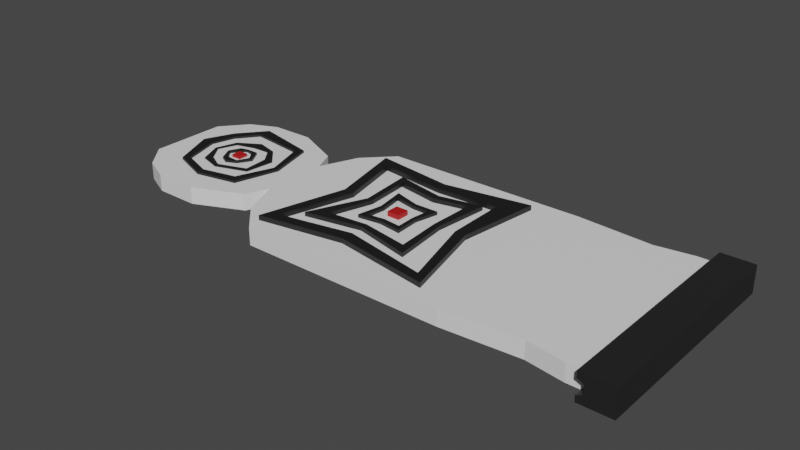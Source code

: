 # Source: Dummy.blend  (saved by Blender 4.0.36; exported with 4.5.12 LTS)
import bpy
from mathutils import Matrix  # noqa: F401  (used for matrix-valued properties, if any)

bpy.ops.wm.read_factory_settings(use_empty=True)
scene = bpy.context.scene
scene.name = 'Scene'

# ---- collections
col_collection = bpy.data.collections.new('Collection'); scene.collection.children.link(col_collection)

# ---- materials (node trees are filled in below, after node groups)
mat_material_040 = bpy.data.materials.new('Material.040')
mat_material_024 = bpy.data.materials.new('Material.024')
mat_material_032 = bpy.data.materials.new('Material.032')
mat_material_042 = bpy.data.materials.new('Material.042')

# ---- material node trees
mat_material_040.use_nodes = True; mat_material_040.node_tree.nodes.clear()
_N = mat_material_040.node_tree.nodes; _L = mat_material_040.node_tree.links
n0 = _N.new('ShaderNodeBsdfPrincipled'); n0.name = 'Principled BSDF'; n0.location = (10, 300)
n0.distribution = 'GGX'
n0.subsurface_method = 'BURLEY'
n0.inputs[0].default_value = (0.8412, 0.8412, 0.8412, 1.0)
n0.inputs[3].default_value = 1.45
n0.inputs[27].default_value = (0.0, 0.0, 0.0, 1.0)
n0.inputs[28].default_value = 1.0
n1 = _N.new('ShaderNodeOutputMaterial'); n1.name = 'Material Output'; n1.location = (300, 300)
_L.new(n0.outputs[0], n1.inputs[0])
n1.is_active_output = True
mat_material_024.use_nodes = True; mat_material_024.node_tree.nodes.clear()
_N = mat_material_024.node_tree.nodes; _L = mat_material_024.node_tree.links
n0 = _N.new('ShaderNodeBsdfPrincipled'); n0.name = 'Principled BSDF'; n0.location = (10, 300)
n0.distribution = 'GGX'
n0.subsurface_method = 'BURLEY'
n0.inputs[0].default_value = (0.009018, 0.009018, 0.009018, 1.0)
n0.inputs[3].default_value = 1.45
n0.inputs[27].default_value = (0.0, 0.0, 0.0, 1.0)
n0.inputs[28].default_value = 1.0
n1 = _N.new('ShaderNodeOutputMaterial'); n1.name = 'Material Output'; n1.location = (300, 300)
_L.new(n0.outputs[0], n1.inputs[0])
n1.is_active_output = True
mat_material_032.use_nodes = True; mat_material_032.node_tree.nodes.clear()
_N = mat_material_032.node_tree.nodes; _L = mat_material_032.node_tree.links
n0 = _N.new('ShaderNodeBsdfPrincipled'); n0.name = 'Principled BSDF'; n0.location = (10, 300)
n0.distribution = 'GGX'
n0.subsurface_method = 'BURLEY'
n0.inputs[0].default_value = (0.01599, 0.01599, 0.01599, 1.0)
n0.inputs[3].default_value = 1.45
n0.inputs[27].default_value = (0.0, 0.0, 0.0, 1.0)
n0.inputs[28].default_value = 1.0
n1 = _N.new('ShaderNodeOutputMaterial'); n1.name = 'Material Output'; n1.location = (300, 300)
_L.new(n0.outputs[0], n1.inputs[0])
n1.is_active_output = True
mat_material_042.use_nodes = True; mat_material_042.node_tree.nodes.clear()
_N = mat_material_042.node_tree.nodes; _L = mat_material_042.node_tree.links
n0 = _N.new('ShaderNodeBsdfPrincipled'); n0.name = 'Principled BSDF'; n0.location = (10, 300)
n0.distribution = 'GGX'
n0.subsurface_method = 'BURLEY'
n0.inputs[0].default_value = (0.477, 0.006776, 0.007966, 1.0)
n0.inputs[3].default_value = 1.45
n0.inputs[27].default_value = (0.0, 0.0, 0.0, 1.0)
n0.inputs[28].default_value = 1.0
n1 = _N.new('ShaderNodeOutputMaterial'); n1.name = 'Material Output'; n1.location = (300, 300)
_L.new(n0.outputs[0], n1.inputs[0])
n1.is_active_output = True

# ---- world
world_world = bpy.data.worlds.new('World'); scene.world = world_world
world_world.use_nodes = True; world_world.node_tree.nodes.clear()
_N = world_world.node_tree.nodes; _L = world_world.node_tree.links
n0 = _N.new('ShaderNodeOutputWorld'); n0.name = 'World Output'; n0.location = (300, 300)
n1 = _N.new('ShaderNodeBackground'); n1.name = 'Background'; n1.location = (10, 300)
n1.inputs[0].default_value = (0.05088, 0.05088, 0.05088, 1.0)
_L.new(n1.outputs[0], n0.inputs[0])
n0.is_active_output = True
world_world.color = (0.05088, 0.05088, 0.05088)
world_world.use_sun_shadow = False
world_world.sun_shadow_jitter_overblur = 0.0

# ---- meshes
me_plane_013 = bpy.data.meshes.new('Plane.013')
me_plane_013.from_pydata([(-3.106, -1.001, -0.07649), (-0.398, -1.001, -0.07649), (-3.106, 0.999, -0.07649), (-0.398, 0.999, -0.07649), (-3.472, -0.3304, -0.07649), (-3.472, 0.3284, -0.07649), (-3.339, -0.7191, -0.07649), (-3.339, 0.7172, -0.07649), (-3.557, -0.5615, -0.07649), (-3.557, 0.5595, -0.07649), (-3.968, -0.7802, -0.07649), (-3.968, 0.7783, -0.07649), (-4.758, -0.3898, -0.07649), (-4.758, 0.3878, -0.07649), (-4.572, -0.6522, -0.07649), (-4.572, 0.6503, -0.07649), (-4.341, -0.7772, -0.07649), (-4.341, 0.7753, -0.07649), (-1.363, -1.001, -0.07649), (-1.363, 0.999, -0.07649), (-0.7159, -0.9453, -0.07649), (-0.7159, 0.9433, -0.07649), (-0.2304, -1.001, -0.07649), (-0.2304, 0.999, -0.07649), (-3.106, 0.999, 0.06688), (-3.106, -1.001, 0.06688), (-0.7159, -0.9453, 0.06688), (-0.398, -1.001, 0.06688), (-0.398, 0.999, 0.06688), (-1.363, 0.999, 0.06688), (-3.472, 0.3284, 0.06688), (-3.472, -0.3304, 0.06688), (-3.339, -0.7191, 0.06688), (-3.339, 0.7172, 0.06688), (-3.557, 0.5595, 0.06688), (-3.557, -0.5615, 0.06688), (-3.968, 0.7783, 0.06688), (-3.968, -0.7802, 0.06688), (-4.758, 0.3878, 0.06688), (-4.758, -0.3898, 0.06688), (-4.341, -0.7772, 0.06688), (-4.572, 0.6503, 0.06688), (-4.572, -0.6522, 0.06688), (-4.341, 0.7753, 0.06688), (-1.363, -1.001, 0.06688), (-0.7159, 0.9433, 0.06688), (-0.2304, -1.001, 0.06688), (-0.2304, 0.999, 0.06688), (-4.34, 0.2056, 0.05717), (-4.311, -0.2522, 0.05133), (-3.966, 0.28, 0.05609), (-3.846, -0.2063, 0.05579), (-4.152, 0.3398, 0.0457), (-4.125, -0.3198, 0.05647), (-4.399, -0.01561, 0.05891), (-3.819, 0.09723, 0.04823), (-4.144, 0.2307, 0.07553), (-4.144, 0.2307, 0.0457), (-4.31, 0.1753, 0.05717), (-4.371, -0.01284, 0.05891), (-4.266, -0.1881, 0.05133), (-4.128, -0.2728, 0.05647), (-3.882, -0.1703, 0.05579), (-3.899, 0.08926, 0.04823), (-3.996, 0.2389, 0.05609), (-4.31, 0.1753, 0.07553), (-4.371, -0.01284, 0.07553), (-4.266, -0.1881, 0.07553), (-4.128, -0.2728, 0.07553), (-3.882, -0.1703, 0.07553), (-3.899, 0.08926, 0.07553), (-3.996, 0.2389, 0.07553), (-4.152, 0.3398, 0.07553), (-4.34, 0.2056, 0.07553), (-4.399, -0.01561, 0.07553), (-4.311, -0.2522, 0.07553), (-4.125, -0.3198, 0.07553), (-3.846, -0.2063, 0.07553), (-3.819, 0.09723, 0.07553), (-3.966, 0.28, 0.07553), (-4.252, -0.004852, 0.06131), (-4.122, -0.1836, 0.04403), (-4.135, 0.1359, 0.0648), (-3.965, 2.306e-05, 0.05623), (-4.203, 0.1145, 0.04868), (-4.032, -0.132, 0.0635), (-4.189, -0.1444, 0.05011), (-4.033, 0.1362, 0.04832), (-4.175, 0.07986, 0.08641), (-4.175, 0.07986, 0.04868), (-4.228, -0.003783, 0.06131), (-4.158, -0.1057, 0.05011), (-4.122, -0.1095, 0.04403), (-4.046, -0.1146, 0.0635), (-4.001, -0.001069, 0.05623), (-4.06, 0.09591, 0.04832), (-4.134, 0.1189, 0.0648), (-4.228, -0.003783, 0.08641), (-4.158, -0.1057, 0.08641), (-4.122, -0.1095, 0.08641), (-4.046, -0.1146, 0.08641), (-4.001, -0.001069, 0.08641), (-4.06, 0.09591, 0.08641), (-4.134, 0.1189, 0.08641), (-4.203, 0.1145, 0.08641), (-4.252, -0.004852, 0.08641), (-4.189, -0.1444, 0.08641), (-4.122, -0.1836, 0.08641), (-4.032, -0.132, 0.08641), (-3.965, 2.304e-05, 0.08641), (-4.033, 0.1362, 0.08641), (-4.135, 0.1359, 0.08641), (-4.437, -0.4064, 0.05855), (-3.76, -0.4583, 0.05427), (-4.489, 0.3316, 0.05676), (-3.762, 0.4705, 0.05626), (-4.598, 0.03951, 0.04853), (-3.654, -0.007802, 0.06083), (-4.12, -0.5445, 0.05717), (-4.295, 0.6123, 0.04816), (-4.488, 0.03951, 0.08668), (-4.488, 0.03951, 0.04853), (-4.39, -0.3514, 0.05855), (-4.12, -0.4652, 0.05717), (-3.823, -0.3842, 0.05427), (-3.703, -0.007802, 0.06083), (-3.817, 0.4054, 0.05626), (-4.295, 0.4809, 0.04816), (-4.435, 0.2686, 0.05676), (-4.39, -0.3514, 0.08668), (-4.12, -0.4652, 0.08668), (-3.823, -0.3842, 0.08668), (-3.703, -0.007802, 0.08668), (-3.817, 0.4054, 0.08668), (-4.295, 0.4809, 0.08668), (-4.435, 0.2686, 0.08668), (-4.598, 0.03951, 0.08668), (-4.437, -0.4064, 0.08668), (-4.12, -0.5445, 0.08668), (-3.76, -0.4583, 0.08668), (-3.654, -0.007802, 0.08668), (-3.762, 0.4705, 0.08668), (-4.295, 0.6123, 0.08668), (-4.489, 0.3316, 0.08668), (-0.275, -1.096, -0.1181), (-0.275, 1.094, -0.1181), (-0.275, -1.096, 0.1085), (-0.275, 1.094, 0.1085), (-2.05e-05, -1.096, -0.1181), (-2.05e-05, 1.094, -0.1181), (-2.05e-05, -1.096, 0.1085), (-2.05e-05, 1.094, 0.1085), (-0.1934, 1.094, 0.1085), (-0.1934, 1.094, -0.1181), (-0.1934, -1.096, -0.1181), (-0.1934, -1.096, 0.1085), (-0.275, 1.094, -0.06464), (-0.275, 1.094, 0.05503), (-0.275, -1.096, 0.05503), (-0.275, -1.096, -0.06464), (-2.05e-05, 1.094, -0.06464), (-2.05e-05, 1.094, 0.05503), (-2.05e-05, -1.096, 0.05503), (-2.05e-05, -1.096, -0.06464), (-0.1934, -1.096, -0.06464), (-0.1934, -1.096, 0.05503), (-0.1934, 1.094, 0.05503), (-0.1934, 1.094, -0.06464), (-0.2223, 1.094, -0.04304), (-0.2223, 1.094, 0.03343), (-0.2223, -1.096, 0.03343), (-0.2223, -1.096, -0.04304), (-2.05e-05, 1.094, -0.04304), (-2.05e-05, 1.094, 0.03343), (-2.05e-05, -1.096, 0.03343), (-2.05e-05, -1.096, -0.04304), (-0.1934, -1.096, -0.04304), (-0.1934, -1.096, 0.03343), (-0.1934, 1.094, 0.03343), (-0.1934, 1.094, -0.04304), (-4.074, -0.05199, 0.04742), (-4.16, -0.05199, 0.04742), (-4.074, 0.05004, 0.04742), (-4.16, 0.05004, 0.04742), (-4.074, -0.05199, 0.08986), (-4.16, -0.05199, 0.08986), (-4.074, 0.05004, 0.08986), (-4.16, 0.05004, 0.08986), (-2.254, -0.1927, -0.01761), (-2.552, -0.1982, -0.02021), (-2.241, 0.1794, -0.02355), (-2.563, 0.2296, -0.02329), (-2.254, -0.1927, 0.09432), (-2.552, -0.1982, 0.09432), (-2.241, 0.1794, 0.09432), (-2.563, 0.2296, 0.09432), (-2.181, 0.2323, -0.02355), (-2.213, -0.2575, -0.01761), (-2.607, -0.2527, -0.02021), (-2.61, 0.306, -0.02329), (-2.61, 0.306, 0.09432), (-2.181, 0.2323, 0.09432), (-2.213, -0.2575, 0.09432), (-2.607, -0.2527, 0.09432), (-2.225, -0.002731, -0.006379), (-2.225, -0.002731, 0.09432), (-2.26, 0.001558, -0.006379), (-2.26, 0.001558, 0.09432), (-2.411, -0.2237, -0.01243), (-2.411, -0.2237, 0.09432), (-2.406, -0.1736, -0.01243), (-2.406, -0.1736, 0.09432), (-2.568, 0.002832, -0.006379), (-2.568, 0.002832, 0.09432), (-2.533, -0.0005067, -0.006379), (-2.533, -0.0005067, 0.09432), (-2.383, 0.2282, -0.006379), (-2.383, 0.2282, 0.09432), (-2.388, 0.1839, -0.006379), (-2.388, 0.1839, 0.09432), (-2.698, 0.4803, -0.007464), (-2.054, 0.4746, -0.01301), (-2.785, -0.4023, -0.06379), (-2.037, -0.4475, -0.01959), (-2.698, 0.4803, 0.1025), (-2.054, 0.4746, 0.1025), (-2.785, -0.4023, 0.1025), (-2.037, -0.4475, 0.1025), (-2.926, -0.5306, -0.06379), (-2.762, 0.5807, -0.007464), (-1.967, 0.5609, -0.01301), (-1.961, -0.5631, -0.01959), (-1.961, -0.5631, 0.1025), (-2.926, -0.5306, 0.1025), (-2.762, 0.5807, 0.1025), (-1.967, 0.5609, 0.1025), (-2.721, 0.03288, 0.01652), (-2.721, 0.03288, 0.1025), (-2.671, 0.02709, 0.01652), (-2.671, 0.02709, 0.1025), (-2.331, 0.4767, 0.003603), (-2.331, 0.4767, 0.1025), (-2.34, 0.4021, 0.003603), (-2.34, 0.4021, 0.1025), (-2.014, 0.009341, 0.01652), (-2.014, 0.009341, 0.1025), (-2.066, 0.01541, 0.01652), (-2.066, 0.01541, 0.1025), (-2.448, -0.4243, 0.01652), (-2.448, -0.4243, 0.1025), (-2.44, -0.3625, 0.01652), (-2.44, -0.3625, 0.1025), (-1.699, -0.7442, -0.0004128), (-3.038, -0.7188, -0.0004127), (-1.877, 0.6145, -0.0004128), (-2.986, 0.6714, -0.0004127), (-1.699, -0.7442, 0.1084), (-3.038, -0.7188, 0.1084), (-1.877, 0.6145, 0.1084), (-2.986, 0.6714, 0.1084), (-1.687, 0.8388, -0.0004128), (-1.603, -0.8564, -0.0004129), (-3.142, -0.8436, -0.0004127), (-3.103, 0.8094, -0.0004127), (-3.103, 0.8094, 0.1084), (-1.687, 0.8388, 0.1084), (-1.603, -0.8564, 0.1084), (-3.142, -0.8436, 0.1084), (-1.778, 0.006138, -0.0004128), (-1.778, 0.006138, 0.1084), (-1.871, 0.005717, -0.0004128), (-1.871, 0.005717, 0.1084), (-2.421, -0.6982, -0.0004128), (-2.421, -0.6982, 0.1084), (-2.42, -0.5733, -0.0004128), (-2.42, -0.5733, 0.1084), (-2.954, 0.02881, -0.0004127), (-2.954, 0.02881, 0.1084), (-2.863, 0.02587, -0.0004128), (-2.863, 0.02587, 0.1084), (-2.416, 0.6957, -0.0004128), (-2.416, 0.6957, 0.1084), (-2.415, 0.5906, -0.0004128), (-2.415, 0.5906, 0.1084), (-2.349, -0.06409, 0.04372), (-2.456, -0.06409, 0.04372), (-2.349, 0.06213, 0.04372), (-2.456, 0.06213, 0.04372), (-2.349, -0.06409, 0.1069), (-2.456, -0.06409, 0.1069), (-2.349, 0.06213, 0.1069), (-2.456, 0.06213, 0.1069)], [], [(20, 21, 3, 1), (6, 4, 5, 7), (0, 6, 7, 2), (4, 8, 9, 5), (8, 10, 11, 9), (14, 12, 13, 15), (16, 14, 15, 17), (10, 16, 17, 11), (0, 2, 19, 18), (18, 19, 21, 20), (3, 23, 22, 1), (26, 27, 28, 45), (32, 33, 30, 31), (25, 24, 33, 32), (31, 30, 34, 35), (35, 34, 36, 37), (42, 41, 38, 39), (40, 43, 41, 42), (37, 36, 43, 40), (25, 44, 29, 24), (44, 26, 45, 29), (28, 27, 46, 47), (6, 0, 25, 32), (17, 15, 41, 43), (18, 20, 26, 44), (7, 5, 30, 33), (10, 8, 35, 37), (3, 21, 45, 28), (4, 6, 32, 31), (14, 16, 40, 42), (9, 11, 36, 34), (2, 7, 33, 24), (11, 17, 43, 36), (20, 1, 27, 26), (13, 12, 39, 38), (22, 23, 47, 46), (16, 10, 37, 40), (23, 3, 28, 47), (0, 18, 44, 25), (19, 2, 24, 29), (15, 13, 38, 41), (1, 22, 46, 27), (8, 4, 31, 35), (21, 19, 29, 45), (12, 14, 42, 39), (5, 9, 34, 30), (71, 70, 78, 79), (69, 68, 76, 77), (67, 66, 74, 75), (65, 56, 72, 73), (58, 48, 52, 57), (60, 49, 54, 59), (62, 51, 53, 61), (64, 50, 55, 63), (57, 52, 50, 64), (61, 53, 49, 60), (59, 54, 48, 58), (63, 55, 51, 62), (56, 71, 79, 72), (68, 67, 75, 76), (66, 65, 73, 74), (70, 69, 77, 78), (57, 64, 71, 56), (51, 55, 78, 77), (52, 48, 73, 72), (61, 60, 67, 68), (54, 49, 75, 74), (53, 51, 77, 76), (59, 58, 65, 66), (58, 57, 56, 65), (55, 50, 79, 78), (63, 62, 69, 70), (60, 59, 66, 67), (50, 52, 72, 79), (62, 61, 68, 69), (49, 53, 76, 75), (64, 63, 70, 71), (48, 54, 74, 73), (103, 102, 110, 111), (101, 100, 108, 109), (99, 98, 106, 107), (97, 88, 104, 105), (90, 80, 84, 89), (92, 81, 86, 91), (94, 83, 85, 93), (96, 82, 87, 95), (89, 84, 82, 96), (93, 85, 81, 92), (91, 86, 80, 90), (95, 87, 83, 94), (88, 103, 111, 104), (100, 99, 107, 108), (98, 97, 105, 106), (102, 101, 109, 110), (89, 96, 103, 88), (83, 87, 110, 109), (84, 80, 105, 104), (93, 92, 99, 100), (86, 81, 107, 106), (85, 83, 109, 108), (91, 90, 97, 98), (90, 89, 88, 97), (87, 82, 111, 110), (95, 94, 101, 102), (92, 91, 98, 99), (82, 84, 104, 111), (94, 93, 100, 101), (81, 85, 108, 107), (96, 95, 102, 103), (80, 86, 106, 105), (135, 134, 142, 143), (133, 132, 140, 141), (131, 130, 138, 139), (129, 120, 136, 137), (122, 112, 116, 121), (124, 113, 118, 123), (126, 115, 117, 125), (128, 114, 119, 127), (121, 116, 114, 128), (125, 117, 113, 124), (123, 118, 112, 122), (127, 119, 115, 126), (120, 135, 143, 136), (132, 131, 139, 140), (130, 129, 137, 138), (134, 133, 141, 142), (121, 128, 135, 120), (115, 119, 142, 141), (116, 112, 137, 136), (125, 124, 131, 132), (118, 113, 139, 138), (117, 115, 141, 140), (123, 122, 129, 130), (122, 121, 120, 129), (119, 114, 143, 142), (127, 126, 133, 134), (124, 123, 130, 131), (114, 116, 136, 143), (126, 125, 132, 133), (113, 117, 140, 139), (128, 127, 134, 135), (112, 118, 138, 137), (158, 146, 147, 157), (162, 161, 151, 150), (166, 152, 151, 161), (154, 153, 149, 148), (164, 154, 148, 163), (152, 155, 150, 151), (147, 146, 155, 152), (159, 144, 154, 164), (144, 145, 153, 154), (157, 147, 152, 166), (145, 156, 167, 153), (169, 157, 166, 178), (146, 158, 165, 155), (171, 159, 164, 176), (155, 165, 162, 150), (176, 164, 163, 175), (153, 167, 160, 149), (178, 166, 161, 173), (148, 149, 160, 163), (174, 173, 161, 162), (144, 159, 156, 145), (170, 158, 157, 169), (159, 171, 168, 156), (171, 170, 169, 168), (163, 160, 172, 175), (175, 172, 173, 174), (167, 179, 172, 160), (179, 178, 173, 172), (165, 177, 174, 162), (177, 176, 175, 174), (158, 170, 177, 165), (170, 171, 176, 177), (156, 168, 179, 167), (168, 169, 178, 179), (180, 181, 183, 182), (182, 183, 187, 186), (186, 187, 185, 184), (184, 185, 181, 180), (182, 186, 184, 180), (187, 183, 181, 185), (215, 193, 189, 214), (216, 199, 200, 217), (219, 195, 191, 218), (209, 203, 198, 208), (204, 205, 202, 197), (213, 212, 198, 203), (206, 190, 196, 204), (210, 188, 197, 208), (214, 189, 198, 212), (218, 191, 199, 216), (219, 194, 201, 217), (207, 192, 202, 205), (215, 195, 200, 213), (211, 193, 203, 209), (211, 192, 188, 210), (207, 194, 190, 206), (192, 207, 206, 188), (194, 207, 205, 201), (188, 206, 204, 197), (196, 201, 205, 204), (193, 211, 210, 189), (192, 211, 209, 202), (189, 210, 208, 198), (202, 209, 208, 197), (193, 215, 213, 203), (191, 214, 212, 199), (200, 199, 212, 213), (195, 215, 214, 191), (195, 219, 217, 200), (190, 218, 216, 196), (194, 219, 218, 190), (196, 216, 217, 201), (247, 225, 221, 246), (248, 231, 232, 249), (251, 227, 223, 250), (241, 235, 230, 240), (236, 237, 234, 229), (245, 244, 230, 235), (238, 222, 228, 236), (242, 220, 229, 240), (246, 221, 230, 244), (250, 223, 231, 248), (251, 226, 233, 249), (239, 224, 234, 237), (247, 227, 232, 245), (243, 225, 235, 241), (243, 224, 220, 242), (239, 226, 222, 238), (224, 239, 238, 220), (226, 239, 237, 233), (220, 238, 236, 229), (228, 233, 237, 236), (225, 243, 242, 221), (224, 243, 241, 234), (221, 242, 240, 230), (234, 241, 240, 229), (225, 247, 245, 235), (223, 246, 244, 231), (232, 231, 244, 245), (227, 247, 246, 223), (227, 251, 249, 232), (222, 250, 248, 228), (226, 251, 250, 222), (228, 248, 249, 233), (279, 257, 253, 278), (280, 263, 264, 281), (283, 259, 255, 282), (273, 267, 262, 272), (268, 269, 266, 261), (277, 276, 262, 267), (270, 254, 260, 268), (274, 252, 261, 272), (278, 253, 262, 276), (282, 255, 263, 280), (283, 258, 265, 281), (271, 256, 266, 269), (279, 259, 264, 277), (275, 257, 267, 273), (275, 256, 252, 274), (271, 258, 254, 270), (256, 271, 270, 252), (258, 271, 269, 265), (252, 270, 268, 261), (260, 265, 269, 268), (257, 275, 274, 253), (256, 275, 273, 266), (253, 274, 272, 262), (266, 273, 272, 261), (257, 279, 277, 267), (255, 278, 276, 263), (264, 263, 276, 277), (259, 279, 278, 255), (259, 283, 281, 264), (254, 282, 280, 260), (258, 283, 282, 254), (260, 280, 281, 265), (284, 285, 287, 286), (286, 287, 291, 290), (290, 291, 289, 288), (288, 289, 285, 284), (286, 290, 288, 284), (291, 287, 285, 289)])
me_plane_013.polygons.foreach_set('material_index', [0, 0, 0, 0, 0, 0, 0, 0, 0, 0, 0, 0, 0, 0, 0, 0, 0, 0, 0, 0, 0, 0, 0, 0, 0, 0, 0, 0, 0, 0, 0, 0, 0, 0, 0, 0, 0, 0, 0, 0, 0, 0, 0, 0, 0, 0, 1, 1, 1, 1, 1, 1, 1, 1, 1, 1, 1, 1, 1, 1, 1, 1, 1, 1, 1, 1, 1, 1, 1, 1, 1, 1, 1, 1, 1, 1, 1, 1, 1, 1, 1, 1, 1, 1, 1, 1, 1, 1, 1, 1, 1, 1, 1, 1, 1, 1, 1, 1, 1, 1, 1, 1, 1, 1, 1, 1, 1, 1, 1, 1, 1, 1, 1, 1, 1, 1, 1, 1, 1, 1, 1, 1, 1, 1, 1, 1, 1, 1, 1, 1, 1, 1, 1, 1, 1, 1, 1, 1, 1, 1, 1, 1, 2, 2, 2, 2, 2, 2, 2, 2, 2, 2, 2, 2, 2, 2, 2, 2, 2, 2, 2, 2, 2, 2, 2, 2, 2, 2, 2, 2, 2, 2, 2, 2, 2, 2, 3, 3, 3, 3, 3, 3, 1, 1, 1, 1, 1, 1, 1, 1, 1, 1, 1, 1, 1, 1, 1, 1, 1, 1, 1, 1, 1, 1, 1, 1, 1, 1, 1, 1, 1, 1, 1, 1, 1, 1, 1, 1, 1, 1, 1, 1, 1, 1, 1, 1, 1, 1, 1, 1, 1, 1, 1, 1, 1, 1, 1, 1, 1, 1, 1, 1, 1, 1, 1, 1, 1, 1, 1, 1, 1, 1, 1, 1, 1, 1, 1, 1, 1, 1, 1, 1, 1, 1, 1, 1, 1, 1, 1, 1, 1, 1, 1, 1, 1, 1, 1, 1, 3, 3, 3, 3, 3, 3])
_uv = me_plane_013.uv_layers.new(name='UVMap')
_uv.uv.foreach_set('vector', [0.8753, 0.0, 0.8753, 1.0, 1.0, 1.0, 1.0, 0.0, 0.0, 0.0, 0.0, 0.0, 0.0, 1.0, 0.0, 1.0, 0.0, 0.0, 0.0, 0.0, 0.0, 1.0, 0.0, 1.0, 0.0, 0.0, 0.0, 0.0, 0.0, 1.0, 0.0, 1.0, 0.0, 0.0, 0.0, 0.0, 0.0, 1.0, 0.0, 1.0, 0.0, 0.0, 0.0, 0.0, 0.0, 1.0, 0.0, 1.0, 0.0, 0.0, 0.0, 0.0, 0.0, 1.0, 0.0, 1.0, 0.0, 0.0, 0.0, 0.0, 0.0, 1.0, 0.0, 1.0, 0.0, 0.0, 0.0, 1.0, 0.6217, 1.0, 0.6217, 0.0, 0.6217, 0.0, 0.6217, 1.0, 0.8753, 1.0, 0.8753, 0.0, 1.0, 1.0, 1.0, 1.0, 1.0, 0.0, 1.0, 0.0, 0.8753, 0.0, 1.0, 0.0, 1.0, 1.0, 0.8753, 1.0, 0.0, 0.0, 0.0, 1.0, 0.0, 1.0, 0.0, 0.0, 0.0, 0.0, 0.0, 1.0, 0.0, 1.0, 0.0, 0.0, 0.0, 0.0, 0.0, 1.0, 0.0, 1.0, 0.0, 0.0, 0.0, 0.0, 0.0, 1.0, 0.0, 1.0, 0.0, 0.0, 0.0, 0.0, 0.0, 1.0, 0.0, 1.0, 0.0, 0.0, 0.0, 0.0, 0.0, 1.0, 0.0, 1.0, 0.0, 0.0, 0.0, 0.0, 0.0, 1.0, 0.0, 1.0, 0.0, 0.0, 0.0, 0.0, 0.6217, 0.0, 0.6217, 1.0, 0.0, 1.0, 0.6217, 0.0, 0.8753, 0.0, 0.8753, 1.0, 0.6217, 1.0, 1.0, 1.0, 1.0, 0.0, 1.0, 0.0, 1.0, 1.0, 0.0, 0.0, 0.0, 0.0, 0.0, 0.0, 0.0, 0.0, 0.0, 1.0, 0.0, 1.0, 0.0, 1.0, 0.0, 1.0, 0.6217, 0.0, 0.8753, 0.0, 0.8753, 0.0, 0.6217, 0.0, 0.0, 1.0, 0.0, 1.0, 0.0, 1.0, 0.0, 1.0, 0.0, 0.0, 0.0, 0.0, 0.0, 0.0, 0.0, 0.0, 1.0, 1.0, 0.8753, 1.0, 0.8753, 1.0, 1.0, 1.0, 0.0, 0.0, 0.0, 0.0, 0.0, 0.0, 0.0, 0.0, 0.0, 0.0, 0.0, 0.0, 0.0, 0.0, 0.0, 0.0, 0.0, 1.0, 0.0, 1.0, 0.0, 1.0, 0.0, 1.0, 0.0, 1.0, 0.0, 1.0, 0.0, 1.0, 0.0, 1.0, 0.0, 1.0, 0.0, 1.0, 0.0, 1.0, 0.0, 1.0, 0.8753, 0.0, 1.0, 0.0, 1.0, 0.0, 0.8753, 0.0, 0.0, 1.0, 0.0, 0.0, 0.0, 0.0, 0.0, 1.0, 1.0, 0.0, 1.0, 1.0, 1.0, 1.0, 1.0, 0.0, 0.0, 0.0, 0.0, 0.0, 0.0, 0.0, 0.0, 0.0, 1.0, 1.0, 1.0, 1.0, 1.0, 1.0, 1.0, 1.0, 0.0, 0.0, 0.6217, 0.0, 0.6217, 0.0, 0.0, 0.0, 0.6217, 1.0, 0.0, 1.0, 0.0, 1.0, 0.6217, 1.0, 0.0, 1.0, 0.0, 1.0, 0.0, 1.0, 0.0, 1.0, 1.0, 0.0, 1.0, 0.0, 1.0, 0.0, 1.0, 0.0, 0.0, 0.0, 0.0, 0.0, 0.0, 0.0, 0.0, 0.0, 0.8753, 1.0, 0.6217, 1.0, 0.6217, 1.0, 0.8753, 1.0, 0.0, 0.0, 0.0, 0.0, 0.0, 0.0, 0.0, 0.0, 0.0, 1.0, 0.0, 1.0, 0.0, 1.0, 0.0, 1.0, 0.1003, 0.8997, 0.5, 0.9185, 0.5, 1.0, 0.0, 1.0, 0.8997, 0.8997, 0.9185, 0.5, 1.0, 0.5, 1.0, 1.0, 0.8997, 0.1003, 0.5, 0.08145, 0.5, 0.0, 1.0, 0.0, 0.1003, 0.1003, 0.08145, 0.5, 0.0, 0.5, 0.0, 0.0, 0.1003, 0.1003, 0.0, 0.0, 0.0, 0.5, 0.08145, 0.5, 0.8997, 0.1003, 1.0, 0.0, 0.5, 0.0, 0.5, 0.08145, 0.8997, 0.8997, 1.0, 1.0, 1.0, 0.5, 0.9185, 0.5, 0.1003, 0.8997, 0.0, 1.0, 0.5, 1.0, 0.5, 0.9185, 0.08145, 0.5, 0.0, 0.5, 0.0, 1.0, 0.1003, 0.8997, 0.9185, 0.5, 1.0, 0.5, 1.0, 0.0, 0.8997, 0.1003, 0.5, 0.08145, 0.5, 0.0, 0.0, 0.0, 0.1003, 0.1003, 0.5, 0.9185, 0.5, 1.0, 1.0, 1.0, 0.8997, 0.8997, 0.08145, 0.5, 0.1003, 0.8997, 0.0, 1.0, 0.0, 0.5, 0.9185, 0.5, 0.8997, 0.1003, 1.0, 0.0, 1.0, 0.5, 0.5, 0.08145, 0.1003, 0.1003, 0.0, 0.0, 0.5, 0.0, 0.5, 0.9185, 0.8997, 0.8997, 1.0, 1.0, 0.5, 1.0, 0.08145, 0.5, 0.1003, 0.8997, 0.1003, 0.8997, 0.08145, 0.5, 1.0, 1.0, 0.5, 1.0, 0.5, 1.0, 1.0, 1.0, 0.0, 0.5, 0.0, 0.0, 0.0, 0.0, 0.0, 0.5, 0.9185, 0.5, 0.8997, 0.1003, 0.8997, 0.1003, 0.9185, 0.5, 0.5, 0.0, 1.0, 0.0, 1.0, 0.0, 0.5, 0.0, 1.0, 0.5, 1.0, 1.0, 1.0, 1.0, 1.0, 0.5, 0.5, 0.08145, 0.1003, 0.1003, 0.1003, 0.1003, 0.5, 0.08145, 0.1003, 0.1003, 0.08145, 0.5, 0.08145, 0.5, 0.1003, 0.1003, 0.5, 1.0, 0.0, 1.0, 0.0, 1.0, 0.5, 1.0, 0.5, 0.9185, 0.8997, 0.8997, 0.8997, 0.8997, 0.5, 0.9185, 0.8997, 0.1003, 0.5, 0.08145, 0.5, 0.08145, 0.8997, 0.1003, 0.0, 1.0, 0.0, 0.5, 0.0, 0.5, 0.0, 1.0, 0.8997, 0.8997, 0.9185, 0.5, 0.9185, 0.5, 0.8997, 0.8997, 1.0, 0.0, 1.0, 0.5, 1.0, 0.5, 1.0, 0.0, 0.1003, 0.8997, 0.5, 0.9185, 0.5, 0.9185, 0.1003, 0.8997, 0.0, 0.0, 0.5, 0.0, 0.5, 0.0, 0.0, 0.0, 0.1003, 0.8997, 0.5, 0.9185, 0.5, 1.0, 0.0, 1.0, 0.8997, 0.8997, 0.9185, 0.5, 1.0, 0.5, 1.0, 1.0, 0.8997, 0.1003, 0.5, 0.08145, 0.5, 0.0, 1.0, 0.0, 0.1003, 0.1003, 0.08145, 0.5, 0.0, 0.5, 0.0, 0.0, 0.1003, 0.1003, 0.0, 0.0, 0.0, 0.5, 0.08145, 0.5, 0.8997, 0.1003, 1.0, 0.0, 0.5, 0.0, 0.5, 0.08145, 0.8997, 0.8997, 1.0, 1.0, 1.0, 0.5, 0.9185, 0.5, 0.1003, 0.8997, 0.0, 1.0, 0.5, 1.0, 0.5, 0.9185, 0.08145, 0.5, 0.0, 0.5, 0.0, 1.0, 0.1003, 0.8997, 0.9185, 0.5, 1.0, 0.5, 1.0, 0.0, 0.8997, 0.1003, 0.5, 0.08145, 0.5, 0.0, 0.0, 0.0, 0.1003, 0.1003, 0.5, 0.9185, 0.5, 1.0, 1.0, 1.0, 0.8997, 0.8997, 0.08145, 0.5, 0.1003, 0.8997, 0.0, 1.0, 0.0, 0.5, 0.9185, 0.5, 0.8997, 0.1003, 1.0, 0.0, 1.0, 0.5, 0.5, 0.08145, 0.1003, 0.1003, 0.0, 0.0, 0.5, 0.0, 0.5, 0.9185, 0.8997, 0.8997, 1.0, 1.0, 0.5, 1.0, 0.08145, 0.5, 0.1003, 0.8997, 0.1003, 0.8997, 0.08145, 0.5, 1.0, 1.0, 0.5, 1.0, 0.5, 1.0, 1.0, 1.0, 0.0, 0.5, 0.0, 0.0, 0.0, 0.0, 0.0, 0.5, 0.9185, 0.5, 0.8997, 0.1003, 0.8997, 0.1003, 0.9185, 0.5, 0.5, 0.0, 1.0, 0.0, 1.0, 0.0, 0.5, 0.0, 1.0, 0.5, 1.0, 1.0, 1.0, 1.0, 1.0, 0.5, 0.5, 0.08145, 0.1003, 0.1003, 0.1003, 0.1003, 0.5, 0.08145, 0.1003, 0.1003, 0.08145, 0.5, 0.08145, 0.5, 0.1003, 0.1003, 0.5, 1.0, 0.0, 1.0, 0.0, 1.0, 0.5, 1.0, 0.5, 0.9185, 0.8997, 0.8997, 0.8997, 0.8997, 0.5, 0.9185, 0.8997, 0.1003, 0.5, 0.08145, 0.5, 0.08145, 0.8997, 0.1003, 0.0, 1.0, 0.0, 0.5, 0.0, 0.5, 0.0, 1.0, 0.8997, 0.8997, 0.9185, 0.5, 0.9185, 0.5, 0.8997, 0.8997, 1.0, 0.0, 1.0, 0.5, 1.0, 0.5, 1.0, 0.0, 0.1003, 0.8997, 0.5, 0.9185, 0.5, 0.9185, 0.1003, 0.8997, 0.0, 0.0, 0.5, 0.0, 0.5, 0.0, 0.0, 0.0, 0.1003, 0.8997, 0.5, 0.9185, 0.5, 1.0, 0.0, 1.0, 0.8997, 0.8997, 0.9185, 0.5, 1.0, 0.5, 1.0, 1.0, 0.8997, 0.1003, 0.5, 0.08145, 0.5, 0.0, 1.0, 0.0, 0.1003, 0.1003, 0.08145, 0.5, 0.0, 0.5, 0.0, 0.0, 0.1003, 0.1003, 0.0, 0.0, 0.0, 0.5, 0.08145, 0.5, 0.8997, 0.1003, 1.0, 0.0, 0.5, 0.0, 0.5, 0.08145, 0.8997, 0.8997, 1.0, 1.0, 1.0, 0.5, 0.9185, 0.5, 0.1003, 0.8997, 0.0, 1.0, 0.5, 1.0, 0.5, 0.9185, 0.08145, 0.5, 0.0, 0.5, 0.0, 1.0, 0.1003, 0.8997, 0.9185, 0.5, 1.0, 0.5, 1.0, 0.0, 0.8997, 0.1003, 0.5, 0.08145, 0.5, 0.0, 0.0, 0.0, 0.1003, 0.1003, 0.5, 0.9185, 0.5, 1.0, 1.0, 1.0, 0.8997, 0.8997, 0.08145, 0.5, 0.1003, 0.8997, 0.0, 1.0, 0.0, 0.5, 0.9185, 0.5, 0.8997, 0.1003, 1.0, 0.0, 1.0, 0.5, 0.5, 0.08145, 0.1003, 0.1003, 0.0, 0.0, 0.5, 0.0, 0.5, 0.9185, 0.8997, 0.8997, 1.0, 1.0, 0.5, 1.0, 0.08145, 0.5, 0.1003, 0.8997, 0.1003, 0.8997, 0.08145, 0.5, 1.0, 1.0, 0.5, 1.0, 0.5, 1.0, 1.0, 1.0, 0.0, 0.5, 0.0, 0.0, 0.0, 0.0, 0.0, 0.5, 0.9185, 0.5, 0.8997, 0.1003, 0.8997, 0.1003, 0.9185, 0.5, 0.5, 0.0, 1.0, 0.0, 1.0, 0.0, 0.5, 0.0, 1.0, 0.5, 1.0, 1.0, 1.0, 1.0, 1.0, 0.5, 0.5, 0.08145, 0.1003, 0.1003, 0.1003, 0.1003, 0.5, 0.08145, 0.1003, 0.1003, 0.08145, 0.5, 0.08145, 0.5, 0.1003, 0.1003, 0.5, 1.0, 0.0, 1.0, 0.0, 1.0, 0.5, 1.0, 0.5, 0.9185, 0.8997, 0.8997, 0.8997, 0.8997, 0.5, 0.9185, 0.8997, 0.1003, 0.5, 0.08145, 0.5, 0.08145, 0.8997, 0.1003, 0.0, 1.0, 0.0, 0.5, 0.0, 0.5, 0.0, 1.0, 0.8997, 0.8997, 0.9185, 0.5, 0.9185, 0.5, 0.8997, 0.8997, 1.0, 0.0, 1.0, 0.5, 1.0, 0.5, 1.0, 0.0, 0.1003, 0.8997, 0.5, 0.9185, 0.5, 0.9185, 0.1003, 0.8997, 0.0, 0.0, 0.5, 0.0, 0.5, 0.0, 0.0, 0.0, 1.0, 0.0, 1.0, 0.0, 1.0, 1.0, 1.0, 1.0, 1.0, 0.0, 1.0, 1.0, 1.0, 1.0, 1.0, 0.0, 1.0, 1.0, 1.0, 1.0, 1.0, 1.0, 1.0, 1.0, 1.0, 0.0, 1.0, 1.0, 1.0, 1.0, 1.0, 0.0, 1.0, 0.0, 1.0, 0.0, 1.0, 0.0, 1.0, 0.0, 1.0, 1.0, 1.0, 0.0, 1.0, 0.0, 1.0, 1.0, 1.0, 1.0, 1.0, 0.0, 1.0, 0.0, 1.0, 1.0, 1.0, 0.0, 1.0, 0.0, 1.0, 0.0, 1.0, 0.0, 1.0, 0.0, 1.0, 1.0, 1.0, 1.0, 1.0, 0.0, 1.0, 1.0, 1.0, 1.0, 1.0, 1.0, 1.0, 1.0, 1.0, 1.0, 1.0, 1.0, 1.0, 1.0, 1.0, 1.0, 1.0, 1.0, 1.0, 1.0, 1.0, 1.0, 1.0, 1.0, 1.0, 0.0, 1.0, 0.0, 1.0, 0.0, 1.0, 0.0, 1.0, 0.0, 1.0, 0.0, 1.0, 0.0, 1.0, 0.0, 1.0, 0.0, 1.0, 0.0, 1.0, 0.0, 1.0, 0.0, 1.0, 0.0, 1.0, 0.0, 1.0, 0.0, 1.0, 0.0, 1.0, 1.0, 1.0, 1.0, 1.0, 1.0, 1.0, 1.0, 1.0, 1.0, 1.0, 1.0, 1.0, 1.0, 1.0, 1.0, 1.0, 0.0, 1.0, 1.0, 1.0, 1.0, 1.0, 0.0, 1.0, 0.0, 1.0, 1.0, 1.0, 1.0, 1.0, 0.0, 1.0, 0.0, 1.0, 0.0, 1.0, 1.0, 1.0, 1.0, 1.0, 0.0, 1.0, 0.0, 1.0, 1.0, 1.0, 1.0, 1.0, 0.0, 1.0, 0.0, 1.0, 1.0, 1.0, 1.0, 1.0, 0.0, 1.0, 0.0, 1.0, 1.0, 1.0, 1.0, 1.0, 0.0, 1.0, 1.0, 1.0, 1.0, 1.0, 0.0, 1.0, 0.0, 1.0, 1.0, 1.0, 1.0, 1.0, 0.0, 1.0, 1.0, 1.0, 1.0, 1.0, 1.0, 1.0, 1.0, 1.0, 1.0, 1.0, 1.0, 1.0, 1.0, 1.0, 1.0, 1.0, 0.0, 1.0, 0.0, 1.0, 0.0, 1.0, 0.0, 1.0, 0.0, 1.0, 0.0, 1.0, 0.0, 1.0, 0.0, 1.0, 0.0, 1.0, 0.0, 1.0, 0.0, 1.0, 0.0, 1.0, 0.0, 1.0, 0.0, 1.0, 0.0, 1.0, 0.0, 1.0, 1.0, 1.0, 1.0, 1.0, 1.0, 1.0, 1.0, 1.0, 1.0, 1.0, 1.0, 1.0, 1.0, 1.0, 1.0, 0.375, 0.0, 0.625, 0.0, 0.625, 0.25, 0.375, 0.25, 0.375, 0.25, 0.625, 0.25, 0.625, 0.5, 0.375, 0.5, 0.375, 0.5, 0.625, 0.5, 0.625, 0.75, 0.375, 0.75, 0.375, 0.75, 0.625, 0.75, 0.625, 1.0, 0.375, 1.0, 0.125, 0.5, 0.375, 0.5, 0.375, 0.75, 0.125, 0.75, 0.625, 0.5, 0.875, 0.5, 0.875, 0.75, 0.625, 0.75, 0.615, 0.625, 0.615, 0.74, 0.615, 0.01, 0.615, 0.125, 0.5, 0.25, 0.625, 0.25, 0.625, 0.5, 0.5, 0.5, 0.5, 0.51, 0.615, 0.51, 0.615, 0.24, 0.5, 0.24, 0.5, 0.75, 0.625, 0.75, 0.625, 1.0, 0.5, 1.0, 0.125, 0.625, 0.375, 0.625, 0.375, 0.75, 0.125, 0.75, 0.625, 0.625, 0.875, 0.625, 0.875, 0.75, 0.625, 0.75, 0.385, 0.125, 0.385, 0.24, 0.375, 0.25, 0.375, 0.125, 0.5, 0.01, 0.385, 0.01, 0.375, 0.0, 0.5, 0.0, 0.615, 0.125, 0.615, 0.01, 0.625, 0.0, 0.625, 0.125, 0.5, 0.24, 0.615, 0.24, 0.625, 0.25, 0.5, 0.25, 0.5, 0.51, 0.385, 0.51, 0.375, 0.5, 0.5, 0.5, 0.385, 0.625, 0.385, 0.74, 0.375, 0.75, 0.375, 0.625, 0.615, 0.625, 0.615, 0.51, 0.625, 0.5, 0.625, 0.625, 0.5, 0.74, 0.615, 0.74, 0.625, 0.75, 0.5, 0.75, 0.5, 0.74, 0.385, 0.74, 0.385, 0.01, 0.5, 0.01, 0.385, 0.625, 0.385, 0.51, 0.385, 0.24, 0.385, 0.125, 0.385, 0.74, 0.385, 0.625, 0.385, 0.125, 0.385, 0.01, 0.385, 0.51, 0.385, 0.625, 0.375, 0.625, 0.375, 0.5, 0.385, 0.01, 0.385, 0.125, 0.375, 0.125, 0.375, 0.0, 0.125, 0.5, 0.375, 0.5, 0.375, 0.625, 0.125, 0.625, 0.615, 0.74, 0.5, 0.74, 0.5, 0.01, 0.615, 0.01, 0.385, 0.74, 0.5, 0.74, 0.5, 0.75, 0.375, 0.75, 0.615, 0.01, 0.5, 0.01, 0.5, 0.0, 0.625, 0.0, 0.375, 0.75, 0.5, 0.75, 0.5, 1.0, 0.375, 1.0, 0.615, 0.74, 0.615, 0.625, 0.625, 0.625, 0.625, 0.75, 0.615, 0.24, 0.615, 0.125, 0.625, 0.125, 0.625, 0.25, 0.625, 0.5, 0.875, 0.5, 0.875, 0.625, 0.625, 0.625, 0.615, 0.51, 0.615, 0.625, 0.615, 0.125, 0.615, 0.24, 0.615, 0.51, 0.5, 0.51, 0.5, 0.5, 0.625, 0.5, 0.385, 0.24, 0.5, 0.24, 0.5, 0.25, 0.375, 0.25, 0.385, 0.51, 0.5, 0.51, 0.5, 0.24, 0.385, 0.24, 0.375, 0.25, 0.5, 0.25, 0.5, 0.5, 0.375, 0.5, 0.615, 0.625, 0.615, 0.74, 0.615, 0.01, 0.615, 0.125, 0.5, 0.25, 0.625, 0.25, 0.625, 0.5, 0.5, 0.5, 0.5, 0.51, 0.615, 0.51, 0.615, 0.24, 0.5, 0.24, 0.5, 0.75, 0.625, 0.75, 0.625, 1.0, 0.5, 1.0, 0.125, 0.625, 0.375, 0.625, 0.375, 0.75, 0.125, 0.75, 0.625, 0.625, 0.875, 0.625, 0.875, 0.75, 0.625, 0.75, 0.385, 0.125, 0.385, 0.24, 0.375, 0.25, 0.375, 0.125, 0.5, 0.01, 0.385, 0.01, 0.375, 0.0, 0.5, 0.0, 0.615, 0.125, 0.615, 0.01, 0.625, 0.0, 0.625, 0.125, 0.5, 0.24, 0.615, 0.24, 0.625, 0.25, 0.5, 0.25, 0.5, 0.51, 0.385, 0.51, 0.375, 0.5, 0.5, 0.5, 0.385, 0.625, 0.385, 0.74, 0.375, 0.75, 0.375, 0.625, 0.615, 0.625, 0.615, 0.51, 0.625, 0.5, 0.625, 0.625, 0.5, 0.74, 0.615, 0.74, 0.625, 0.75, 0.5, 0.75, 0.5, 0.74, 0.385, 0.74, 0.385, 0.01, 0.5, 0.01, 0.385, 0.625, 0.385, 0.51, 0.385, 0.24, 0.385, 0.125, 0.385, 0.74, 0.385, 0.625, 0.385, 0.125, 0.385, 0.01, 0.385, 0.51, 0.385, 0.625, 0.375, 0.625, 0.375, 0.5, 0.385, 0.01, 0.385, 0.125, 0.375, 0.125, 0.375, 0.0, 0.125, 0.5, 0.375, 0.5, 0.375, 0.625, 0.125, 0.625, 0.615, 0.74, 0.5, 0.74, 0.5, 0.01, 0.615, 0.01, 0.385, 0.74, 0.5, 0.74, 0.5, 0.75, 0.375, 0.75, 0.615, 0.01, 0.5, 0.01, 0.5, 0.0, 0.625, 0.0, 0.375, 0.75, 0.5, 0.75, 0.5, 1.0, 0.375, 1.0, 0.615, 0.74, 0.615, 0.625, 0.625, 0.625, 0.625, 0.75, 0.615, 0.24, 0.615, 0.125, 0.625, 0.125, 0.625, 0.25, 0.625, 0.5, 0.875, 0.5, 0.875, 0.625, 0.625, 0.625, 0.615, 0.51, 0.615, 0.625, 0.615, 0.125, 0.615, 0.24, 0.615, 0.51, 0.5, 0.51, 0.5, 0.5, 0.625, 0.5, 0.385, 0.24, 0.5, 0.24, 0.5, 0.25, 0.375, 0.25, 0.385, 0.51, 0.5, 0.51, 0.5, 0.24, 0.385, 0.24, 0.375, 0.25, 0.5, 0.25, 0.5, 0.5, 0.375, 0.5, 0.615, 0.625, 0.615, 0.74, 0.615, 0.01, 0.615, 0.125, 0.5, 0.25, 0.625, 0.25, 0.625, 0.5, 0.5, 0.5, 0.5, 0.51, 0.615, 0.51, 0.615, 0.24, 0.5, 0.24, 0.5, 0.75, 0.625, 0.75, 0.625, 1.0, 0.5, 1.0, 0.125, 0.625, 0.375, 0.625, 0.375, 0.75, 0.125, 0.75, 0.625, 0.625, 0.875, 0.625, 0.875, 0.75, 0.625, 0.75, 0.385, 0.125, 0.385, 0.24, 0.375, 0.25, 0.375, 0.125, 0.5, 0.01, 0.385, 0.01, 0.375, 0.0, 0.5, 0.0, 0.615, 0.125, 0.615, 0.01, 0.625, 0.0, 0.625, 0.125, 0.5, 0.24, 0.615, 0.24, 0.625, 0.25, 0.5, 0.25, 0.5, 0.51, 0.385, 0.51, 0.375, 0.5, 0.5, 0.5, 0.385, 0.625, 0.385, 0.74, 0.375, 0.75, 0.375, 0.625, 0.615, 0.625, 0.615, 0.51, 0.625, 0.5, 0.625, 0.625, 0.5, 0.74, 0.615, 0.74, 0.625, 0.75, 0.5, 0.75, 0.5, 0.74, 0.385, 0.74, 0.385, 0.01, 0.5, 0.01, 0.385, 0.625, 0.385, 0.51, 0.385, 0.24, 0.385, 0.125, 0.385, 0.74, 0.385, 0.625, 0.385, 0.125, 0.385, 0.01, 0.385, 0.51, 0.385, 0.625, 0.375, 0.625, 0.375, 0.5, 0.385, 0.01, 0.385, 0.125, 0.375, 0.125, 0.375, 0.0, 0.125, 0.5, 0.375, 0.5, 0.375, 0.625, 0.125, 0.625, 0.615, 0.74, 0.5, 0.74, 0.5, 0.01, 0.615, 0.01, 0.385, 0.74, 0.5, 0.74, 0.5, 0.75, 0.375, 0.75, 0.615, 0.01, 0.5, 0.01, 0.5, 0.0, 0.625, 0.0, 0.375, 0.75, 0.5, 0.75, 0.5, 1.0, 0.375, 1.0, 0.615, 0.74, 0.615, 0.625, 0.625, 0.625, 0.625, 0.75, 0.615, 0.24, 0.615, 0.125, 0.625, 0.125, 0.625, 0.25, 0.625, 0.5, 0.875, 0.5, 0.875, 0.625, 0.625, 0.625, 0.615, 0.51, 0.615, 0.625, 0.615, 0.125, 0.615, 0.24, 0.615, 0.51, 0.5, 0.51, 0.5, 0.5, 0.625, 0.5, 0.385, 0.24, 0.5, 0.24, 0.5, 0.25, 0.375, 0.25, 0.385, 0.51, 0.5, 0.51, 0.5, 0.24, 0.385, 0.24, 0.375, 0.25, 0.5, 0.25, 0.5, 0.5, 0.375, 0.5, 0.375, 0.0, 0.625, 0.0, 0.625, 0.25, 0.375, 0.25, 0.375, 0.25, 0.625, 0.25, 0.625, 0.5, 0.375, 0.5, 0.375, 0.5, 0.625, 0.5, 0.625, 0.75, 0.375, 0.75, 0.375, 0.75, 0.625, 0.75, 0.625, 1.0, 0.375, 1.0, 0.125, 0.5, 0.375, 0.5, 0.375, 0.75, 0.125, 0.75, 0.625, 0.5, 0.875, 0.5, 0.875, 0.75, 0.625, 0.75])
me_plane_013.materials.append(mat_material_040)
me_plane_013.materials.append(mat_material_024)
me_plane_013.materials.append(mat_material_032)
me_plane_013.materials.append(mat_material_042)
me_plane_013.use_remesh_fix_poles = True
me_plane_013.use_remesh_preserve_attributes = False
me_plane_013.update()

# ---- objects
ob_plane_001 = bpy.data.objects.new('Plane.001', me_plane_013)

# ---- transforms, parenting, visibility, modifiers, constraints
ob_plane_001.location = (1.421e-14, 0.0, 0.0)
ob_plane_001.scale = (1.0, 0.8475, 1.0)

# ---- collection membership
col_collection.objects.link(ob_plane_001)

# ---- scene / render settings (as saved in the file)
scene.frame_start = 1; scene.frame_end = 250; scene.frame_set(28)
scene.render.engine = 'CYCLES'
scene.cycles.use_denoising = False
scene.cycles.samples = 128
scene.cycles.sampling_pattern = 'TABULATED_SOBOL'
scene.cycles.use_adaptive_sampling = False
scene.cycles.use_light_tree = False
scene.view_settings.view_transform = 'Filmic'
bpy.context.view_layer.update()

# ---- added for rendering (the .blend has no active camera and no usable light): camera, sun
cam_auto = bpy.data.cameras.new('AutoCamera')
cam_auto.lens = 50.0
cam_auto.sensor_width = 36.0
cam_auto.clip_end = 1000.0
ob_auto_camera = bpy.data.objects.new('AutoCamera', cam_auto)
scene.collection.objects.link(ob_auto_camera)
ob_auto_camera.location = (2.35107, -5.67714, 3.7794)
ob_auto_camera.rotation_euler = (1.09748, -7.21219e-08, 0.694738)
scene.camera = ob_auto_camera
light_auto_sun = bpy.data.lights.new('AutoSun', 'SUN')
light_auto_sun.energy = 3.0
light_auto_sun.angle = 0.0523599
ob_auto_sun = bpy.data.objects.new('AutoSun', light_auto_sun)
scene.collection.objects.link(ob_auto_sun)
ob_auto_sun.rotation_euler = (0.872665, 0.174533, 0.523599)
bpy.context.view_layer.update()
